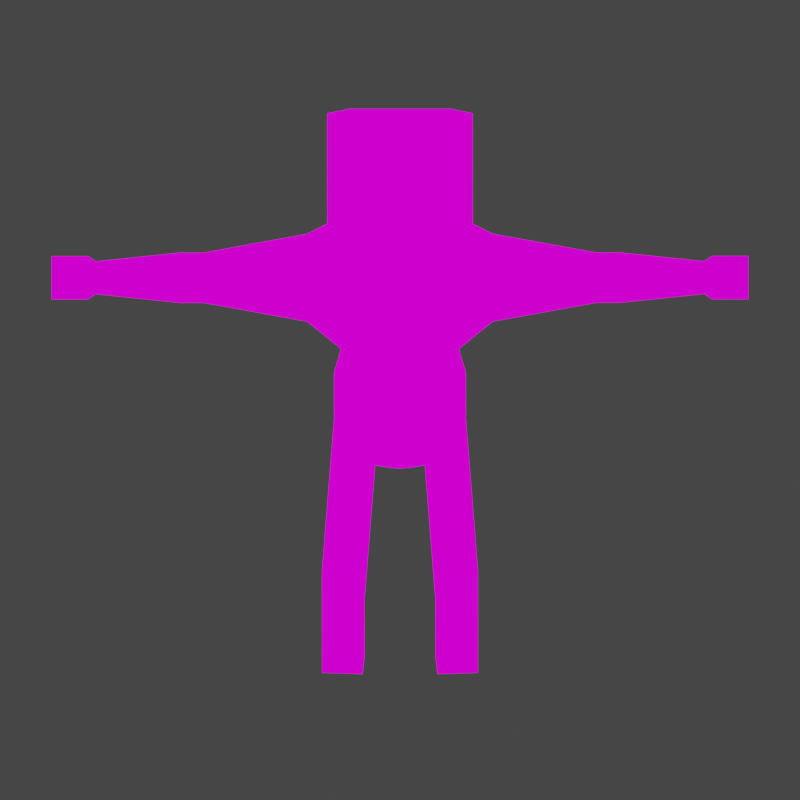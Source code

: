 # Source: Zombie.blend  (saved by Blender 2.93.21; exported with 4.5.12 LTS)
import bpy
from mathutils import Matrix  # noqa: F401  (used for matrix-valued properties, if any)

bpy.ops.wm.read_factory_settings(use_empty=True)
scene = bpy.context.scene
scene.name = 'Scene'

# ---- collections
col_misc = bpy.data.collections.new('Misc'); scene.collection.children.link(col_misc)
col_objects = bpy.data.collections.new('Objects'); scene.collection.children.link(col_objects)

# ---- images (referenced by path relative to the original .blend; pixels are not part of the script)
import os
ASSET_DIR = os.environ.get("B2B_ASSET_DIR", "")  # directory of the original .blend (textures are referenced by path, not embedded)
HERE = os.path.dirname(os.path.abspath(__file__))  # packed textures are extracted next to this script under _unpacked/

def load_image(name, relpath, width, height, colorspace="sRGB"):
    """Load a texture the original file referenced (path relative to the .blend, or extracted next to this script)."""
    p = next((c for c in (os.path.join(HERE, relpath), os.path.join(ASSET_DIR, relpath)) if relpath and os.path.exists(c)), "")
    if p:
        img = bpy.data.images.load(p, check_existing=True)
        img.name = name
    else:  # same state as the original file: an image datablock whose file is absent (Cycles renders it pink)
        img = bpy.data.images.new(name, width, height)
        img.source = "FILE"
        img.filepath = "//" + (relpath or name)
    img.colorspace_settings.name = colorspace
    return img
img_shade01_png = load_image('shade01.png', 'shade01.png', 1024, 1024, 'sRGB')
img_shade02_png = load_image('shade02.png', 'shade02.png', 1024, 1024, 'sRGB')
img_shade3_png = load_image('shade3.png', 'shade3.png', 1024, 1024, 'sRGB')

# ---- materials (node trees are filled in below, after node groups)
mat_material_001 = bpy.data.materials.new('Material.001')
mat_material_001.use_transparent_shadow = False

# ---- material node trees
mat_material_001.use_nodes = True; mat_material_001.node_tree.nodes.clear()
_N = mat_material_001.node_tree.nodes; _L = mat_material_001.node_tree.links
n0 = _N.new('ShaderNodeEmission'); n0.name = 'Emission'; n0.location = (117, 227)
n1 = _N.new('ShaderNodeOutputMaterial'); n1.name = 'Material Output'; n1.location = (374, 242)
n2 = _N.new('ShaderNodeTexImage'); n2.name = 'Image Texture.001'; n2.location = (-522, 613)
n2.image = img_shade01_png
n2.interpolation = 'Closest'
n3 = _N.new('ShaderNodeTexImage'); n3.name = 'Image Texture'; n3.location = (-523, 343)
n3.image = img_shade02_png
n3.interpolation = 'Closest'
n4 = _N.new('ShaderNodeTexImage'); n4.name = 'Image Texture.002'; n4.location = (-525, 72)
n4.image = img_shade3_png
n4.interpolation = 'Closest'
_L.new(n0.outputs[0], n1.inputs[0])
_L.new(n4.outputs[0], n0.inputs[0])
n1.is_active_output = True

# ---- world
world_world = bpy.data.worlds.new('World'); scene.world = world_world
world_world.use_nodes = True; world_world.node_tree.nodes.clear()
_N = world_world.node_tree.nodes; _L = world_world.node_tree.links
n0 = _N.new('ShaderNodeOutputWorld'); n0.name = 'World Output'; n0.location = (300, 300)
n1 = _N.new('ShaderNodeBackground'); n1.name = 'Background'; n1.location = (10, 300)
n1.inputs[0].default_value = (0.05088, 0.05088, 0.05088, 1.0)
_L.new(n1.outputs[0], n0.inputs[0])
n0.is_active_output = True
world_world.color = (0.05088, 0.05088, 0.05088)
world_world.use_sun_shadow = False
world_world.sun_shadow_jitter_overblur = 0.0

# ---- cameras
cam_camera = bpy.data.cameras.new('Camera')
cam_camera.type = 'ORTHO'
cam_camera.clip_end = 100.0
cam_camera.ortho_scale = 0.8

# ---- meshes
me_cube_001 = bpy.data.meshes.new('Cube.001')
me_cube_001.from_pydata([(1.0, -1.0, 3.242), (1.0, -1.0, 4.462), (1.0, 1.0, 3.242), (1.0, 1.0, 4.462), (0.0, 1.0, 3.242), (0.0, 1.0, 4.462), (0.0, -1.0, 3.242), (0.0, -1.0, 4.462), (0.8928, -1.0, 1.803), (0.8928, 1.0, 1.803), (0.0, -1.0, 1.803), (0.0, 1.0, 1.803), (1.129, -1.0, 0.679), (1.129, 1.0, 0.679), (0.0, -1.0, 0.6833), (0.0, 1.0, 0.6833), (0.1697, -1.0, 0.3696), (0.1697, 1.0, 0.3696), (0.0, -1.0, 0.3546), (0.0, 1.0, 0.3546), (1.112, -0.6326, 0.2312), (1.112, 0.6326, 0.2312), (0.4194, -0.6326, 0.2003), (0.4194, 0.6326, 0.2003), (1.202, -0.6326, -1.374), (1.202, 0.6326, -1.374), (0.509, -0.6326, -1.405), (0.509, 0.6326, -1.405), (1.215, -0.6326, -1.607), (1.215, 0.6326, -1.607), (0.522, -0.6326, -1.638), (0.522, 0.6326, -1.638), (1.226, -0.6326, -1.8), (1.226, 0.6326, -1.8), (0.5327, -0.6326, -1.831), (0.5327, 0.6326, -1.831), (1.302, -0.6326, -3.173), (1.302, 0.6326, -3.173), (0.6094, -0.6326, -3.204), (0.6094, 0.6326, -3.204), (1.336, -0.6326, -3.78), (1.336, 0.6326, -3.78), (0.6433, -0.6326, -3.811), (0.6433, 0.6326, -3.811), (1.302, 1.583, -3.173), (0.6094, 1.583, -3.204), (1.336, 1.583, -3.78), (0.6433, 1.583, -3.811), (1.302, 1.821, -3.374), (0.6094, 1.821, -3.405), (1.336, 1.821, -3.78), (0.6433, 1.821, -3.811), (1.59, 0.6606, 4.38), (1.59, 0.6606, 3.575), (1.59, -0.6606, 3.575), (1.59, -0.6606, 4.38), (3.363, 0.3774, 4.208), (3.363, 0.3774, 3.747), (3.363, -0.3774, 3.747), (3.363, -0.3774, 4.208), (3.769, 0.3774, 4.208), (3.769, 0.3774, 3.747), (3.769, -0.3774, 3.747), (3.769, -0.3774, 4.208), (5.216, 0.2456, 4.127), (5.216, 0.2456, 3.828), (5.216, -0.2456, 3.828), (5.216, -0.2456, 4.127), (5.347, 0.3252, 4.176), (5.347, 0.3252, 3.779), (5.347, -0.3252, 3.779), (5.347, -0.3252, 4.176), (5.973, 0.3252, 4.176), (5.973, 0.3252, 3.779), (5.973, -0.3252, 3.779), (5.973, -0.3252, 4.176), (0.0, 0.2919, 4.788), (0.5997, 0.2919, 4.788), (0.5997, -0.2919, 4.788), (0.0, -0.2919, 4.788), (0.0, 0.8997, 5.133), (1.153, 0.8997, 5.133), (1.153, -0.8997, 5.133), (0.0, -0.8997, 5.133), (0.0, 1.045, 5.972), (1.246, 1.045, 5.972), (1.246, -1.045, 5.972), (0.0, -1.045, 5.972), (0.0, 1.045, 6.916), (1.246, 1.045, 6.916), (1.246, -1.045, 6.916), (0.0, -1.045, 6.916), (0.0, 0.4156, 7.657), (0.8707, 0.4156, 7.657), (0.8707, -0.4156, 7.657), (0.0, -0.4156, 7.657), (1.0, -1.0, 3.242), (0.8928, -1.0, 1.803), (0.7399, 1.0, 4.462), (0.7399, -1.0, 3.242), (0.7399, 1.0, 3.242), (0.7399, -1.0, 4.462), (0.6606, -1.0, 1.803), (0.6606, 1.0, 1.803), (0.8357, -1.0, 0.6801), (0.8357, 1.0, 0.6801), (0.1256, -1.0, 0.3657), (0.1256, 1.0, 0.3657), (0.4437, 0.2919, 4.788), (0.4437, -0.2919, 4.788), (0.8529, 0.8997, 5.133), (0.8529, -0.8997, 5.133), (0.9219, 1.045, 5.972), (0.9219, -1.045, 5.972), (0.9219, 1.045, 6.916), (0.9219, -1.045, 6.916), (0.6442, 0.4156, 7.657), (0.6442, -0.4156, 7.657), (0.262, 1.0, 3.242), (0.262, -1.0, 4.462), (0.2339, 1.0, 1.803), (0.2959, 1.0, 0.6822), (0.04447, 1.0, 0.3585), (0.1571, -0.2919, 4.788), (0.302, -0.8997, 5.133), (0.3264, -1.045, 5.972), (0.3264, -1.045, 6.916), (0.2281, -0.4156, 7.657), (0.262, 1.0, 4.462), (0.262, -1.0, 3.242), (0.2339, -1.0, 1.803), (0.2959, -1.0, 0.6822), (0.04447, -1.0, 0.3585), (0.1571, 0.2919, 4.788), (0.302, 0.8997, 5.133), (0.3264, 1.045, 5.972), (0.3264, 1.045, 6.916), (0.2281, 0.4156, 7.657), (1.246, -1.045, 6.603), (0.0, 1.045, 6.603), (1.246, 1.045, 6.603), (0.0, -1.045, 6.603), (0.9219, -1.045, 6.603), (0.9219, 1.045, 6.603), (0.3264, -1.045, 6.603), (0.3264, 1.045, 6.603), (1.246, -1.045, 6.17), (1.246, 1.045, 6.17), (0.0, -1.045, 6.17), (0.0, 1.045, 6.17), (0.9219, -1.045, 6.17), (0.9219, 1.045, 6.17), (0.3264, -1.045, 6.17), (0.3264, 1.045, 6.17)], [], [(100, 98, 3, 2), (3, 1, 55, 52), (2, 0, 8, 9), (129, 119, 7, 6), (128, 5, 76, 133), (130, 10, 14, 131), (129, 6, 10, 130), (100, 2, 9, 103), (131, 14, 18, 132), (103, 9, 13, 105), (9, 8, 12, 13), (107, 17, 16, 106), (105, 13, 17, 107), (17, 13, 21, 23), (21, 20, 24, 25), (16, 17, 23, 22), (13, 12, 20, 21), (12, 16, 22, 20), (27, 25, 29, 31), (23, 21, 25, 27), (22, 23, 27, 26), (20, 22, 26, 24), (28, 30, 34, 32), (26, 27, 31, 30), (24, 26, 30, 28), (25, 24, 28, 29), (35, 33, 37, 39), (29, 28, 32, 33), (31, 29, 33, 35), (30, 31, 35, 34), (38, 39, 43, 42), (34, 35, 39, 38), (32, 34, 38, 36), (33, 32, 36, 37), (41, 40, 42, 43), (36, 38, 42, 40), (37, 36, 40, 41), (43, 39, 45, 47), (44, 46, 50, 48), (37, 41, 46, 44), (41, 43, 47, 46), (39, 37, 44, 45), (49, 48, 50, 51), (46, 47, 51, 50), (47, 45, 49, 51), (45, 44, 48, 49), (52, 55, 59, 56), (2, 3, 52, 53), (1, 0, 54, 55), (0, 2, 53, 54), (59, 58, 62, 63), (53, 52, 56, 57), (55, 54, 58, 59), (54, 53, 57, 58), (60, 63, 67, 64), (58, 57, 61, 62), (56, 59, 63, 60), (57, 56, 60, 61), (65, 64, 68, 69), (61, 60, 64, 65), (63, 62, 66, 67), (62, 61, 65, 66), (71, 70, 74, 75), (67, 66, 70, 71), (66, 65, 69, 70), (64, 67, 71, 68), (73, 72, 75, 74), (70, 69, 73, 74), (68, 71, 75, 72), (69, 68, 72, 73), (78, 77, 81, 82), (101, 1, 78, 109), (1, 3, 77, 78), (134, 80, 84, 135), (109, 78, 82, 111), (133, 76, 80, 134), (145, 139, 88, 136), (82, 81, 85, 86), (111, 82, 86, 113), (115, 90, 94, 117), (138, 140, 89, 90), (142, 138, 90, 115), (137, 92, 95, 127), (136, 88, 92, 137), (90, 89, 93, 94), (0, 8, 97, 96), (89, 114, 116, 93), (93, 116, 117, 94), (144, 142, 115, 126), (126, 115, 117, 127), (124, 111, 113, 125), (140, 143, 114, 89), (77, 108, 110, 81), (123, 109, 111, 124), (81, 110, 112, 85), (119, 101, 109, 123), (121, 105, 107, 122), (122, 107, 106, 132), (120, 103, 105, 121), (12, 104, 106, 16), (118, 100, 103, 120), (0, 99, 102, 8), (8, 102, 104, 12), (3, 98, 108, 77), (0, 1, 101, 99), (118, 128, 98, 100), (4, 5, 128, 118), (4, 118, 120, 11), (11, 120, 121, 15), (19, 122, 132, 18), (15, 121, 122, 19), (7, 119, 123, 79), (79, 123, 124, 83), (83, 124, 125, 87), (91, 126, 127, 95), (141, 144, 126, 91), (114, 136, 137, 116), (116, 137, 127, 117), (143, 145, 136, 114), (108, 133, 134, 110), (110, 134, 135, 112), (104, 131, 132, 106), (99, 129, 130, 102), (102, 130, 131, 104), (98, 128, 133, 108), (99, 101, 119, 129), (151, 153, 145, 143), (148, 152, 144, 141), (147, 151, 143, 140), (152, 150, 142, 144), (150, 146, 138, 142), (146, 147, 140, 138), (153, 149, 139, 145), (135, 84, 149, 153), (86, 85, 147, 146), (113, 86, 146, 150), (125, 113, 150, 152), (85, 112, 151, 147), (87, 125, 152, 148), (112, 135, 153, 151)])
_uv = me_cube_001.uv_layers.new(name='UVMap')
_uv.uv.foreach_set('vector', [0.363, 0.532, 0.363, 0.532, 0.363, 0.532, 0.363, 0.532, 0.3843, 0.555, 0.3843, 0.555, 0.3843, 0.555, 0.3843, 0.555, 0.3621, 0.305, 0.3621, 0.305, 0.3621, 0.305, 0.3621, 0.305, 0.3542, 0.6905, 0.3542, 0.6905, 0.3542, 0.6905, 0.3542, 0.6905, 0.3843, 0.555, 0.3843, 0.555, 0.3843, 0.555, 0.3843, 0.555, 0.0286, 0.6271, 0.0286, 0.6271, 0.0286, 0.6271, 0.0286, 0.6271, 0.3829, 0.5724, 0.3829, 0.5724, 0.3829, 0.5724, 0.3829, 0.5724, 0.3832, 0.5945, 0.3832, 0.5945, 0.3832, 0.5945, 0.3832, 0.5945, 0.0286, 0.6271, 0.0286, 0.6271, 0.0286, 0.6271, 0.0286, 0.6271, 0.0286, 0.6271, 0.0286, 0.6271, 0.0286, 0.6271, 0.0286, 0.6271, 0.05392, 0.5527, 0.05392, 0.5527, 0.05392, 0.5527, 0.05392, 0.5527, 0.0286, 0.6271, 0.0286, 0.6271, 0.0286, 0.6271, 0.0286, 0.6271, 0.0286, 0.6271, 0.0286, 0.6271, 0.0286, 0.6271, 0.0286, 0.6271, 0.05496, 0.6427, 0.05496, 0.6427, 0.05496, 0.6427, 0.05496, 0.6427, 0.0286, 0.6271, 0.0286, 0.6271, 0.0286, 0.6271, 0.0286, 0.6271, 0.02957, 0.5334, 0.02957, 0.5334, 0.02957, 0.5334, 0.02957, 0.5334, 0.0286, 0.6271, 0.0286, 0.6271, 0.0286, 0.6271, 0.0286, 0.6271, 0.0286, 0.6271, 0.0286, 0.6271, 0.0286, 0.6271, 0.0286, 0.6271, 0.003497, 0.06759, 0.003497, 0.06759, 0.003497, 0.06759, 0.003497, 0.06759, 0.0286, 0.6271, 0.0286, 0.6271, 0.0286, 0.6271, 0.0286, 0.6271, 0.02957, 0.5334, 0.02957, 0.5334, 0.02957, 0.5334, 0.02957, 0.5334, 0.0286, 0.6271, 0.0286, 0.6271, 0.0286, 0.6271, 0.0286, 0.6271, 0.09185, 0.5463, 0.09185, 0.5463, 0.09185, 0.5463, 0.09185, 0.5463, 0.03036, 0.6713, 0.03036, 0.6713, 0.03036, 0.6713, 0.03036, 0.6713, 0.09185, 0.5463, 0.09185, 0.5463, 0.09185, 0.5463, 0.09185, 0.5463, 0.02694, 0.2569, 0.02694, 0.2569, 0.02694, 0.2569, 0.02694, 0.2569, 0.005487, 0.3274, 0.005487, 0.3274, 0.005487, 0.3274, 0.005487, 0.3274, 0.02694, 0.2569, 0.02694, 0.2569, 0.02694, 0.2569, 0.02694, 0.2569, 0.003497, 0.06759, 0.003497, 0.06759, 0.003497, 0.06759, 0.003497, 0.06759, 0.03036, 0.6713, 0.03036, 0.6713, 0.03036, 0.6713, 0.03036, 0.6713, 0.005487, 0.3274, 0.005487, 0.3274, 0.005487, 0.3274, 0.005487, 0.3274, 0.005487, 0.3274, 0.005487, 0.3274, 0.005487, 0.3274, 0.005487, 0.3274, 0.005487, 0.3274, 0.005487, 0.3274, 0.005487, 0.3274, 0.005487, 0.3274, 0.005487, 0.3274, 0.005487, 0.3274, 0.005487, 0.3274, 0.005487, 0.3274, 0.005487, 0.3274, 0.005487, 0.3274, 0.005487, 0.3274, 0.005487, 0.3274, 0.005487, 0.3274, 0.005487, 0.3274, 0.005487, 0.3274, 0.005487, 0.3274, 0.005487, 0.3274, 0.005487, 0.3274, 0.005487, 0.3274, 0.005487, 0.3274, 0.005487, 0.3274, 0.005487, 0.3274, 0.005487, 0.3274, 0.005487, 0.3274, 0.005487, 0.3274, 0.005487, 0.3274, 0.005487, 0.3274, 0.005487, 0.3274, 0.005487, 0.3274, 0.005487, 0.3274, 0.005487, 0.3274, 0.005487, 0.3274, 0.005487, 0.3274, 0.005487, 0.3274, 0.005487, 0.3274, 0.005487, 0.3274, 0.005487, 0.3274, 0.005487, 0.3274, 0.005487, 0.3274, 0.005487, 0.3274, 0.005487, 0.3274, 0.005487, 0.3274, 0.005487, 0.3274, 0.005487, 0.3274, 0.005487, 0.3274, 0.005487, 0.3274, 0.005487, 0.3274, 0.005487, 0.3274, 0.005487, 0.3274, 0.005487, 0.3274, 0.005487, 0.3274, 0.005487, 0.3274, 0.005487, 0.3274, 0.005487, 0.3274, 0.005487, 0.3274, 0.005487, 0.3274, 0.3843, 0.555, 0.3843, 0.555, 0.3843, 0.555, 0.3843, 0.555, 0.3843, 0.555, 0.3843, 0.555, 0.3843, 0.555, 0.3843, 0.555, 0.3829, 0.5724, 0.3829, 0.5724, 0.3829, 0.5724, 0.3829, 0.5724, 0.3843, 0.555, 0.3843, 0.555, 0.3843, 0.555, 0.3843, 0.555, 0.3816, 0.5559, 0.3816, 0.5559, 0.3816, 0.5559, 0.3816, 0.5559, 0.3854, 0.7394, 0.3854, 0.7394, 0.3854, 0.7394, 0.3854, 0.7394, 0.3667, 0.6184, 0.3667, 0.6184, 0.3667, 0.6184, 0.3667, 0.6184, 0.3843, 0.555, 0.3843, 0.555, 0.3843, 0.555, 0.3843, 0.555, 0.3832, 0.5418, 0.3832, 0.5418, 0.3832, 0.5418, 0.3832, 0.5418, 0.3832, 0.5418, 0.3832, 0.5418, 0.3832, 0.5418, 0.3832, 0.5418, 0.3832, 0.5418, 0.3832, 0.5418, 0.3832, 0.5418, 0.3832, 0.5418, 0.3816, 0.5559, 0.3816, 0.5559, 0.3816, 0.5559, 0.3816, 0.5559, 0.7791, 0.6284, 0.7791, 0.6284, 0.7791, 0.6284, 0.7791, 0.6284, 0.3683, 0.6656, 0.3683, 0.6656, 0.3683, 0.6656, 0.3683, 0.6656, 0.3816, 0.5559, 0.3816, 0.5559, 0.3816, 0.5559, 0.3816, 0.5559, 0.3832, 0.5418, 0.3832, 0.5418, 0.3832, 0.5418, 0.3832, 0.5418, 0.7839, 0.5324, 0.7839, 0.5324, 0.7839, 0.5324, 0.7839, 0.5324, 0.7803, 0.6481, 0.7803, 0.6481, 0.7803, 0.6481, 0.7803, 0.6481, 0.7832, 0.4813, 0.7832, 0.4813, 0.7832, 0.4813, 0.7832, 0.4813, 0.7791, 0.6284, 0.7791, 0.6284, 0.7791, 0.6284, 0.7791, 0.6284, 0.7839, 0.5324, 0.7839, 0.5324, 0.7839, 0.5324, 0.7839, 0.5324, 0.781, 0.4536, 0.781, 0.4536, 0.781, 0.4536, 0.781, 0.4536, 0.7757, 0.7292, 0.7757, 0.7292, 0.7757, 0.7292, 0.7757, 0.7292, 0.7757, 0.7292, 0.7757, 0.7292, 0.7757, 0.7292, 0.7757, 0.7292, 0.7736, 0.39, 0.7736, 0.39, 0.7736, 0.39, 0.7736, 0.39, 0.3829, 0.5724, 0.3829, 0.5724, 0.3829, 0.5724, 0.3829, 0.5724, 0.3843, 0.555, 0.3843, 0.555, 0.3843, 0.555, 0.3843, 0.555, 0.7606, 0.3812, 0.7606, 0.3812, 0.7606, 0.3812, 0.7606, 0.3812, 0.7634, 0.5615, 0.7634, 0.5615, 0.7634, 0.5615, 0.7634, 0.5615, 0.7736, 0.39, 0.7736, 0.39, 0.7736, 0.39, 0.7736, 0.39, 0.7654, 0.6276, 0.7654, 0.6276, 0.7654, 0.6276, 0.7654, 0.6276, 0.7829, 0.5652, 0.7829, 0.5652, 0.7829, 0.5652, 0.7829, 0.5652, 0.7829, 0.5652, 0.7829, 0.5652, 0.7829, 0.5652, 0.7829, 0.5652, 0.7829, 0.5652, 0.7829, 0.5652, 0.7829, 0.5652, 0.7829, 0.5652, 0.7591, 0.638, 0.7591, 0.638, 0.7591, 0.638, 0.7591, 0.638, 0.7829, 0.5652, 0.7829, 0.5652, 0.7829, 0.5652, 0.7829, 0.5652, 0.7835, 0.679, 0.7835, 0.679, 0.7835, 0.679, 0.7835, 0.679, 0.7879, 0.4176, 0.7879, 0.4176, 0.7879, 0.4176, 0.7879, 0.4176, 0.7829, 0.5652, 0.7829, 0.5652, 0.7829, 0.5652, 0.7829, 0.5652, 0.5, 0.625, 0.5, 0.625, 0.5, 0.625, 0.5, 0.625, 0.7879, 0.4176, 0.7879, 0.4176, 0.7879, 0.4176, 0.7879, 0.4176, 0.7835, 0.679, 0.7835, 0.679, 0.7835, 0.679, 0.7835, 0.679, 0.7829, 0.5652, 0.7829, 0.5652, 0.7829, 0.5652, 0.7829, 0.5652, 0.7829, 0.5652, 0.7829, 0.5652, 0.7829, 0.5652, 0.7829, 0.5652, 0.7829, 0.5652, 0.7829, 0.5652, 0.7829, 0.5652, 0.7829, 0.5652, 0.7654, 0.6276, 0.7654, 0.6276, 0.7654, 0.6276, 0.7654, 0.6276, 0.7736, 0.39, 0.7736, 0.39, 0.7736, 0.39, 0.7736, 0.39, 0.7634, 0.5615, 0.7634, 0.5615, 0.7634, 0.5615, 0.7634, 0.5615, 0.7606, 0.3812, 0.7606, 0.3812, 0.7606, 0.3812, 0.7606, 0.3812, 0.3829, 0.5724, 0.3829, 0.5724, 0.3829, 0.5724, 0.3829, 0.5724, 0.0286, 0.6271, 0.0286, 0.6271, 0.0286, 0.6271, 0.0286, 0.6271, 0.0286, 0.6271, 0.0286, 0.6271, 0.0286, 0.6271, 0.0286, 0.6271, 0.0286, 0.6271, 0.0286, 0.6271, 0.0286, 0.6271, 0.0286, 0.6271, 0.0286, 0.6271, 0.0286, 0.6271, 0.0286, 0.6271, 0.0286, 0.6271, 0.3832, 0.5945, 0.3832, 0.5945, 0.3832, 0.5945, 0.3832, 0.5945, 0.3829, 0.5724, 0.3829, 0.5724, 0.3829, 0.5724, 0.3829, 0.5724, 0.0286, 0.6271, 0.0286, 0.6271, 0.0286, 0.6271, 0.0286, 0.6271, 0.3843, 0.555, 0.3843, 0.555, 0.3843, 0.555, 0.3843, 0.555, 0.3542, 0.6905, 0.3542, 0.6905, 0.3542, 0.6905, 0.3542, 0.6905, 0.363, 0.532, 0.363, 0.532, 0.363, 0.532, 0.363, 0.532, 0.363, 0.532, 0.363, 0.532, 0.363, 0.532, 0.363, 0.532, 0.3832, 0.5945, 0.3832, 0.5945, 0.3832, 0.5945, 0.3832, 0.5945, 0.0286, 0.6271, 0.0286, 0.6271, 0.0286, 0.6271, 0.0286, 0.6271, 0.0286, 0.6271, 0.0286, 0.6271, 0.0286, 0.6271, 0.0286, 0.6271, 0.0286, 0.6271, 0.0286, 0.6271, 0.0286, 0.6271, 0.0286, 0.6271, 0.3829, 0.5724, 0.3829, 0.5724, 0.3829, 0.5724, 0.3829, 0.5724, 0.7634, 0.5615, 0.7634, 0.5615, 0.7634, 0.5615, 0.7634, 0.5615, 0.7829, 0.5652, 0.7829, 0.5652, 0.7829, 0.5652, 0.7829, 0.5652, 0.7829, 0.5652, 0.7829, 0.5652, 0.7829, 0.5652, 0.7829, 0.5652, 0.7829, 0.5652, 0.7829, 0.5652, 0.7829, 0.5652, 0.7829, 0.5652, 0.7879, 0.4176, 0.7879, 0.4176, 0.7879, 0.4176, 0.7879, 0.4176, 0.7835, 0.679, 0.7835, 0.679, 0.7835, 0.679, 0.7835, 0.679, 0.7654, 0.6276, 0.7654, 0.6276, 0.7654, 0.6276, 0.7654, 0.6276, 0.7736, 0.39, 0.7736, 0.39, 0.7736, 0.39, 0.7736, 0.39, 0.7606, 0.3812, 0.7606, 0.3812, 0.7606, 0.3812, 0.7606, 0.3812, 0.0286, 0.6271, 0.0286, 0.6271, 0.0286, 0.6271, 0.0286, 0.6271, 0.3829, 0.5724, 0.3829, 0.5724, 0.3829, 0.5724, 0.3829, 0.5724, 0.0286, 0.6271, 0.0286, 0.6271, 0.0286, 0.6271, 0.0286, 0.6271, 0.3843, 0.555, 0.3843, 0.555, 0.3843, 0.555, 0.3843, 0.555, 0.3542, 0.6905, 0.3542, 0.6905, 0.3542, 0.6905, 0.3542, 0.6905, 0.03718, 0.7829, 0.03718, 0.7829, 0.03718, 0.7829, 0.03718, 0.7829, 0.7829, 0.5652, 0.7829, 0.5652, 0.7829, 0.5652, 0.7829, 0.5652, 0.7654, 0.6276, 0.7654, 0.6276, 0.7654, 0.6276, 0.7654, 0.6276, 0.7829, 0.5652, 0.7829, 0.5652, 0.7829, 0.5652, 0.7829, 0.5652, 0.7829, 0.5652, 0.7829, 0.5652, 0.7829, 0.5652, 0.7829, 0.5652, 0.7591, 0.638, 0.7591, 0.638, 0.7591, 0.638, 0.7591, 0.638, 0.7654, 0.6276, 0.7654, 0.6276, 0.7654, 0.6276, 0.7654, 0.6276, 0.7654, 0.6276, 0.7654, 0.6276, 0.7654, 0.6276, 0.7654, 0.6276, 0.7591, 0.638, 0.7591, 0.638, 0.7591, 0.638, 0.7591, 0.638, 0.7829, 0.5652, 0.7829, 0.5652, 0.7829, 0.5652, 0.7829, 0.5652, 0.7829, 0.5652, 0.7829, 0.5652, 0.7829, 0.5652, 0.7829, 0.5652, 0.7654, 0.6276, 0.7654, 0.6276, 0.7654, 0.6276, 0.7654, 0.6276, 0.7829, 0.5652, 0.7829, 0.5652, 0.7829, 0.5652, 0.7829, 0.5652, 0.7654, 0.6276, 0.7654, 0.6276, 0.7654, 0.6276, 0.7654, 0.6276])
me_cube_001.materials.append(mat_material_001)
me_cube_001.use_remesh_fix_poles = True
me_cube_001.use_remesh_preserve_attributes = False
me_cube_001.use_paint_bone_selection = False
me_cube_001.use_paint_mask_vertex = True
me_cube_001.update()
arm_armature = bpy.data.armatures.new('Armature')  # bones are not reproduced

# ---- objects
ob_camera_001 = bpy.data.objects.new('Camera.001', cam_camera)
ob_camera = bpy.data.objects.new('Camera', None)
ob_armature = bpy.data.objects.new('Armature', arm_armature)
ob_character = bpy.data.objects.new('Character', me_cube_001)

# ---- transforms, parenting, visibility, modifiers, constraints
ob_camera_001.parent = ob_camera
ob_camera_001.location = (0.0, -0.63, 0.91)
ob_camera_001.rotation_euler = (0.7854, -0.0, 0.0)
ob_camera_001.lock_location = (False, True, False)
ob_camera_001.lock_rotations_4d = False
ob_camera_001.empty_display_type = 'ARROWS'
ob_camera_001.color = (0.0, 0.0, 0.0, 0.0)
ob_camera_001.display_type = 'WIRE'
ob_camera_001.lineart.crease_threshold = 0.0
ob_camera.location = (0.0, 0.0, 0.0)
ob_armature.location = (0.0, 0.0, 0.2452)
ob_armature.scale = (0.0801, 0.0801, 0.0801)
ob_armature.show_in_front = True
ob_character.parent = ob_armature
ob_character.matrix_parent_inverse = Matrix(((12.48, -0.0, 0.0, -0.0), (-0.0, 12.48, -0.0, 0.0), (0.0, -0.0, 12.48, -3.062), (-0.0, 0.0, -0.0, 1.0)))
ob_character.location = (0.0, 0.0, 0.2211)
ob_character.rotation_euler = (0.0, -0.0, 3.142)
ob_character.scale = (0.05835, 0.05835, 0.05835)
_vg = ob_character.vertex_groups.new(name='Root')
for _i, _w in zip([0, 2, 4, 6, 8, 9, 10, 11, 12, 13, 14, 15, 16, 17, 18, 19, 20, 21, 22, 23, 96, 97, 99, 100, 102, 103, 104, 105, 106, 107, 118, 120, 121, 122, 129, 130, 131, 132], [0.1079, 0.1044, 0.0802, 0.08304, 0.7077, 0.7018, 0.7483, 0.7637, 0.1734, 0.1684, 0.6269, 0.6505, 0.4279, 0.4275, 0.494, 0.4585, 0.05132, 0.05026, 0.1409, 0.1351, 0.1079, 0.7077, 0.09547, 0.09232, 0.728, 0.7327, 0.4002, 0.4094, 0.4609, 0.443, 0.08626, 0.7482, 0.5299, 0.4508, 0.08926, 0.7381, 0.5135, 0.4774]): _vg.add([_i], _w, 'REPLACE')
_vg = ob_character.vertex_groups.new(name='Spine1')
for _i, _w in zip([0, 2, 4, 6, 8, 9, 10, 11, 12, 13, 14, 15, 16, 17, 18, 19, 97, 99, 100, 102, 103, 104, 105, 106, 107, 118, 120, 121, 122, 129, 130, 131, 132], [0.01977, 0.006421, 0.06723, 0.08594, 0.4221, 0.1282, 0.5936, 0.5052, 0.08236, 0.003266, 0.1224, 0.1241, 0.06213, 0.03315, 0.06771, 0.04078, 0.5, 0.05285, 0.03682, 0.5078, 0.3167, 0.1024, 0.06369, 0.06492, 0.03697, 0.05203, 0.411, 0.0939, 0.03887, 0.0694, 0.5507, 0.1124, 0.06632]): _vg.add([_i], _w, 'REPLACE')
_vg = ob_character.vertex_groups.new(name='Spine2')
for _i, _w in zip([0, 1, 2, 3, 4, 5, 6, 7, 9, 10, 11, 15, 52, 53, 76, 77, 78, 79, 98, 99, 100, 101, 102, 103, 105, 108, 109, 118, 119, 120, 121, 123, 128, 129, 130, 133], [0.09016, 0.06736, 0.5462, 0.1134, 0.7102, 0.5121, 0.5921, 0.5115, 0.08855, 0.08498, 0.11, 0.0071, 0.0008795, 0.0864, 0.0502, 0.004, 0.003545, 0.01141, 0.3127, 0.3411, 0.6282, 0.2894, 0.04249, 0.09927, 0.00355, 0.0271, 0.007478, 0.6692, 0.4005, 0.1046, 0.005325, 0.009445, 0.4124, 0.4666, 0.06373, 0.03865]): _vg.add([_i], _w, 'REPLACE')
_vg = ob_character.vertex_groups.new(name='Head')
for _i, _w in zip([1, 2, 3, 4, 5, 6, 7, 52, 55, 76, 77, 78, 79, 80, 81, 82, 83, 84, 85, 86, 87, 88, 89, 90, 91, 92, 93, 94, 95, 98, 99, 100, 101, 108, 109, 110, 111, 112, 113, 114, 115, 116, 117, 118, 119, 123, 124, 125, 126, 127, 128, 129, 133, 134, 135, 136, 137, 138, 139, 140, 141, 142, 143, 144, 145, 146, 147, 148, 149, 150, 151, 152, 153], [0.2149, 0.002872, 0.2085, 0.05261, 0.3008, 0.03982, 0.2683, 0.03087, 0.02378, 0.9295, 0.8561, 0.8587, 0.9423, 0.966, 0.9521, 0.9496, 0.9751, 0.988, 0.9833, 0.9825, 0.9903, 0.9961, 0.9937, 0.9935, 0.9963, 0.9993, 0.998, 0.9978, 0.9992, 0.2547, 0.01991, 0.02774, 0.2416, 0.8928, 0.9005, 0.959, 0.9623, 0.9857, 0.9864, 0.9949, 0.9949, 0.9986, 0.9985, 0.04018, 0.255, 0.9214, 0.9687, 0.9883, 0.9956, 0.9988, 0.2777, 0.02987, 0.9111, 0.9625, 0.9869, 0.9955, 0.999, 0.988, 0.9921, 0.9885, 0.9933, 0.9907, 0.9903, 0.992, 0.9912, 0.9853, 0.9859, 0.9918, 0.99, 0.9885, 0.988, 0.9902, 0.989]): _vg.add([_i], _w, 'REPLACE')
_vg = ob_character.vertex_groups.new(name='Shoulder.L')
_vg = ob_character.vertex_groups.new(name='UpperArm.L')
_vg = ob_character.vertex_groups.new(name='LowerArm.L')
_vg = ob_character.vertex_groups.new(name='Hand.L')
_vg = ob_character.vertex_groups.new(name='Shoulder.R')
for _i, _w in zip([0, 1, 2, 3, 4, 5, 7, 9, 52, 53, 54, 55, 77, 78, 96, 98, 99, 100, 101, 103, 108, 109, 118, 119, 120, 123, 128, 129, 133], [0.05525, 0.3925, 0.2007, 0.4497, 0.03768, 0.1041, 0.08608, 0.003434, 0.1743, 0.6534, 0.08407, 0.08092, 0.07448, 0.0643, 0.05525, 0.2769, 0.02763, 0.1192, 0.2393, 0.001717, 0.03724, 0.03215, 0.07843, 0.1627, 0.0008585, 0.01608, 0.1905, 0.01381, 0.01862]): _vg.add([_i], _w, 'REPLACE')
_vg = ob_character.vertex_groups.new(name='UpperArm.R')
for _i, _w in zip([0, 1, 2, 3, 4, 5, 6, 7, 8, 9, 52, 53, 54, 55, 56, 57, 58, 59, 60, 61, 62, 63, 77, 78, 96, 98, 99, 100, 101, 102, 103, 108, 109, 118, 119, 120, 123, 128, 129, 130, 133], [0.4767, 0.2924, 0.2412, 0.2539, 0.06998, 0.06681, 0.1309, 0.08637, 0.01191, 0.01842, 0.8462, 0.8544, 0.8812, 0.8648, 0.9191, 0.921, 0.9171, 0.924, 0.1106, 0.1152, 0.1145, 0.1113, 0.03887, 0.04159, 0.5, 0.1604, 0.3038, 0.1556, 0.1894, 0.005954, 0.009209, 0.01944, 0.02079, 0.1128, 0.1379, 0.004605, 0.0104, 0.1136, 0.2174, 0.002977, 0.009718]): _vg.add([_i], _w, 'REPLACE')
_vg = ob_character.vertex_groups.new(name='LowerArm.R')
for _i, _w in zip([56, 57, 58, 59, 60, 61, 62, 63], [0.07448, 0.07279, 0.07694, 0.07038, 0.8614, 0.8557, 0.8565, 0.8606]): _vg.add([_i], _w, 'REPLACE')
_vg = ob_character.vertex_groups.new(name='Hand.R')
for _i, _w in zip([60, 61, 62, 63, 64, 65, 66, 67, 68, 69, 70, 71, 72, 73, 74, 75], [0.005062, 0.007311, 0.00714, 0.00523, 0.9823, 0.9823, 0.9821, 0.9825, 0.9936, 0.9936, 0.9934, 0.9937, 0.9992, 0.9991, 0.9992, 0.9991]): _vg.add([_i], _w, 'REPLACE')
_vg = ob_character.vertex_groups.new(name='UpperLeg.L')
_vg = ob_character.vertex_groups.new(name='LowerLeg.L')
_vg = ob_character.vertex_groups.new(name='Foot.L')
_vg = ob_character.vertex_groups.new(name='UpperLeg.R')
for _i, _w in zip([8, 9, 10, 11, 12, 13, 14, 15, 16, 17, 18, 19, 20, 21, 22, 23, 24, 25, 26, 27, 28, 29, 30, 31, 32, 33, 34, 35, 102, 103, 104, 105, 106, 107, 120, 121, 122, 130, 131, 132], [0.09704, 0.1463, 0.0787, 0.08416, 0.7792, 0.7839, 0.3327, 0.3048, 0.5491, 0.5497, 0.4834, 0.5189, 0.9282, 0.9217, 0.8432, 0.8415, 0.7671, 0.7673, 0.7631, 0.7625, 0.3752, 0.3754, 0.3766, 0.3762, 0.1658, 0.1661, 0.1686, 0.1683, 0.08787, 0.1152, 0.5559, 0.5444, 0.5162, 0.5343, 0.09971, 0.4246, 0.5266, 0.08329, 0.4443, 0.4998]): _vg.add([_i], _w, 'REPLACE')
_vg = ob_character.vertex_groups.new(name='LowerLeg.R')
for _i, _w in zip([24, 25, 26, 27, 28, 29, 30, 31, 32, 33, 34, 35, 36, 37, 38, 39, 40, 41, 42, 43, 44, 45, 46, 47, 48, 49, 50, 51], [0.2243, 0.2166, 0.224, 0.2169, 0.6124, 0.5896, 0.6088, 0.5859, 0.8156, 0.7719, 0.8116, 0.7672, 0.816, 0.2045, 0.8094, 0.1746, 0.2922, 0.5174, 0.2713, 0.1995, 0.2641, 0.2486, 0.3768, 0.3397, 0.2842, 0.2757, 0.3374, 0.3379]): _vg.add([_i], _w, 'REPLACE')
_vg = ob_character.vertex_groups.new(name='Foot.R')
for _i, _w in zip([29, 31, 33, 35, 36, 37, 38, 39, 40, 41, 42, 43, 44, 45, 46, 47, 48, 49, 50, 51], [0.01543, 0.0173, 0.06094, 0.06268, 0.1708, 0.7824, 0.1769, 0.811, 0.7033, 0.4773, 0.7241, 0.7951, 0.7293, 0.7446, 0.618, 0.655, 0.71, 0.7185, 0.6574, 0.6568]): _vg.add([_i], _w, 'REPLACE')
_vg = ob_character.vertex_groups.new(name='Core')
for _i, _w in zip([0, 2, 4, 6, 8, 9, 10, 11, 12, 13, 14, 15, 16, 17, 18, 19, 20, 21, 22, 23, 97, 99, 100, 102, 103, 104, 105, 106, 107, 118, 120, 121, 122, 129, 130, 131, 132], [0.01121, 0.08302, 0.05616, 0.01595, 0.4058, 0.5875, 0.1945, 0.2675, 0.1176, 0.1579, 0.5133, 0.5291, 0.3665, 0.3849, 0.4256, 0.4115, 0.02445, 0.0462, 0.1155, 0.1228, 0.5, 0.01358, 0.06959, 0.3002, 0.4275, 0.3154, 0.3435, 0.396, 0.3982, 0.06287, 0.3475, 0.4363, 0.4048, 0.01477, 0.2473, 0.4143, 0.4108]): _vg.add([_i], _w, 'REPLACE')
_vg = ob_character.vertex_groups.new(name='Collar.L')
_vg = ob_character.vertex_groups.new(name='Collar.R')
for _i, _w in zip([0, 1, 2, 3, 4, 5, 6, 7, 52, 53, 54, 55, 76, 77, 78, 79, 80, 81, 82, 83, 84, 85, 86, 87, 89, 90, 96, 98, 99, 100, 101, 108, 109, 110, 111, 112, 113, 114, 115, 118, 119, 123, 124, 125, 126, 128, 129, 133, 134, 135, 136, 138, 139, 140, 141, 142, 143, 144, 145, 146, 147, 148, 149, 150, 151, 152, 153], [0.04694, 0.5372, 0.05383, 0.5644, 0.02195, 0.15, 0.02588, 0.1726, 0.1067, 0.0001468, 0.007234, 0.09116, 0.09865, 0.7204, 0.7132, 0.1044, 0.1178, 0.2343, 0.26, 0.06972, 0.04092, 0.08, 0.08812, 0.0163, 0.009814, 0.01406, 0.04694, 0.3572, 0.03641, 0.03789, 0.3549, 0.4096, 0.4088, 0.1761, 0.1649, 0.06046, 0.05221, 0.004907, 0.007029, 0.02992, 0.2638, 0.2566, 0.1173, 0.03426, 0.003515, 0.2536, 0.03115, 0.2541, 0.1469, 0.05069, 0.002453, 0.05109, 0.02046, 0.04491, 0.008151, 0.02962, 0.03268, 0.01888, 0.02657, 0.0696, 0.06245, 0.01223, 0.03069, 0.04091, 0.04657, 0.02657, 0.03863]): _vg.add([_i], _w, 'REPLACE')
_vg = ob_character.vertex_groups.new(name='Color.R')
for _i, _w in zip([0, 1, 2, 3, 4, 5, 6, 7, 52, 54, 55, 77, 78, 96, 98, 99, 100, 101, 108, 109, 118, 119, 123, 128, 129, 133], [0.342, 0.4154, 0.05282, 0.4082, 0.004566, 0.09239, 0.1006, 0.1065, 0.08014, 0.06716, 0.07673, 0.06946, 0.06619, 0.5, 0.2503, 0.2213, 0.02869, 0.261, 0.03473, 0.0331, 0.01663, 0.1838, 0.01655, 0.1713, 0.161, 0.01737]): _vg.add([_i], _w, 'REPLACE')
_vg = ob_character.vertex_groups.new(name='Color.L')
for _i, _w in zip([2, 9, 100, 103, 118, 120], [0.0009262, 0.9996, 0.0004631, 0.4998, 0.0002316, 0.2499]): _vg.add([_i], _w, 'REPLACE')
_m = ob_character.modifiers.new('Mirror', 'MIRROR')
_m.use_clip = True
_m = ob_character.modifiers.new('Armature', 'ARMATURE')
_m = ob_character.modifiers.new('Armature.001', 'ARMATURE')
_m = ob_character.modifiers.new('Armature.002', 'ARMATURE')
_m.object = ob_armature

# ---- collection membership
col_misc.objects.link(ob_camera_001)
col_misc.objects.link(ob_camera)
col_objects.objects.link(ob_armature)
col_objects.objects.link(ob_character)

# ---- scene / render settings (as saved in the file)
scene.camera = ob_camera_001
scene.frame_start = 1; scene.frame_end = 24; scene.frame_set(1)
scene.render.engine = 'BLENDER_EEVEE_NEXT'
scene.render.image_settings.compression = 0
scene.render.resolution_x = 64
scene.render.resolution_y = 64
scene.render.film_transparent = True
scene.cycles.use_denoising = False
scene.cycles.samples = 128
scene.cycles.sampling_pattern = 'TABULATED_SOBOL'
scene.cycles.use_adaptive_sampling = False
scene.cycles.use_light_tree = False
scene.view_settings.view_transform = 'Filmic'
bpy.context.view_layer.update()
